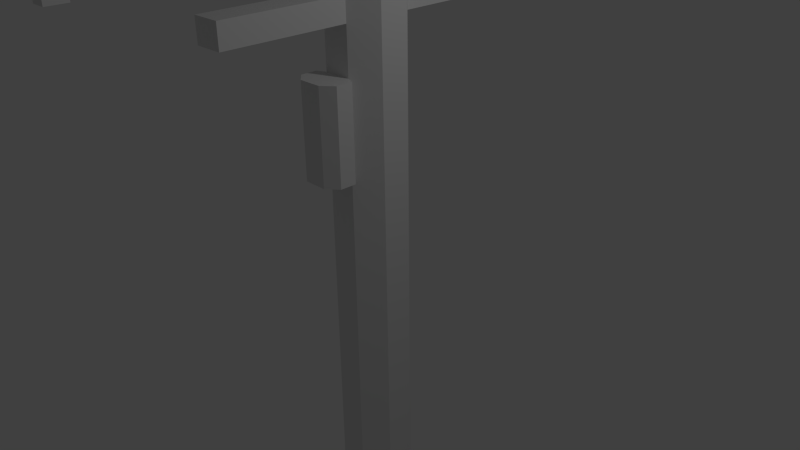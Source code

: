 # Source: UtilityPole.blend  (saved by Blender 2.72.0; exported with 4.5.12 LTS)
import bpy
from mathutils import Matrix  # noqa: F401  (used for matrix-valued properties, if any)

bpy.ops.wm.read_factory_settings(use_empty=True)
scene = bpy.context.scene
scene.name = 'Scene'

# ---- collections
col_collection_1 = bpy.data.collections.new('Collection 1'); scene.collection.children.link(col_collection_1)

# ---- world
world_world = bpy.data.worlds.new('World'); scene.world = world_world
world_world.color = (0.05088, 0.05088, 0.05088)
world_world.use_sun_shadow = False
world_world.sun_shadow_jitter_overblur = 0.0
world_world.cycles.sampling_method = 'MANUAL'
world_world.cycles.sample_map_resolution = 256

# ---- cameras
cam_camera = bpy.data.cameras.new('Camera')
cam_camera.clip_end = 100.0
cam_camera.lens = 35.0
cam_camera.sensor_width = 32.0
cam_camera.sensor_height = 18.0
cam_camera.ortho_scale = 7.314
cam_camera.dof.focus_distance = 0.0
cam_camera.dof.aperture_fstop = 128.0

# ---- lights
light_lamp = bpy.data.lights.new('Lamp', 'POINT')
light_lamp.transmission_factor = 0.0
light_lamp.cutoff_distance = 30.0
light_lamp.energy = 100.0
light_lamp.shadow_buffer_clip_start = 1.001
light_lamp.shadow_soft_size = 0.1
light_lamp.shadow_maximum_resolution = 0.006
light_lamp.use_absolute_resolution = True
light_lamp.cycles.use_multiple_importance_sampling = False

# ---- meshes
me_cylinder_001 = bpy.data.meshes.new('Cylinder.001')
me_cylinder_001.from_pydata([(-0.2092, 0.4638, -7.508), (-0.2092, 0.4638, 4.925), (0.1735, 0.466, -7.508), (0.1735, 0.466, 4.925), (0.4456, 0.197, -7.508), (0.4456, 0.197, 4.925), (0.4478, -0.1857, -7.508), (0.4478, -0.1857, 4.925), (0.1788, -0.4578, -7.508), (0.1788, -0.4578, 4.925), (-0.2039, -0.4601, -7.508), (-0.2039, -0.4601, 4.925), (-0.476, -0.191, -7.508), (-0.476, -0.191, 4.925), (-0.4782, 0.1917, -7.508), (-0.4782, 0.1917, 4.925), (-0.2092, 0.4638, 0.0), (0.1735, 0.466, 0.0), (0.4456, 0.197, 0.0), (0.4478, -0.1857, 0.0), (0.1788, -0.4578, 0.0), (-0.2039, -0.4601, 0.0), (-0.476, -0.191, 0.0), (-0.4782, 0.1917, 0.0), (-0.2092, 0.4638, 2.463), (0.1735, 0.466, 2.463), (0.4456, 0.197, 2.463), (0.4478, -0.1857, 2.463), (0.1788, -0.4578, 2.463), (-0.2039, -0.4601, 2.463), (-0.476, -0.191, 2.463), (-0.4782, 0.1917, 2.463), (-0.2092, 0.4638, 3.694), (0.1735, 0.466, 3.694), (0.4456, 0.197, 3.694), (0.4478, -0.1857, 3.694), (0.1788, -0.4578, 3.694), (-0.2039, -0.4601, 3.694), (-0.476, -0.191, 3.694), (-0.4782, 0.1917, 3.694), (0.1735, 0.466, 3.078), (0.4456, 0.197, 3.078), (0.4478, -0.1857, 3.078), (0.1788, -0.4578, 3.078), (-0.2039, -0.4601, 3.078), (-0.476, -0.191, 3.078), (-0.4782, 0.1917, 3.078), (-0.2092, 0.4638, 3.078), (-0.2092, 0.4638, 4.309), (0.1735, 0.466, 4.309), (0.4456, 0.197, 4.309), (0.4478, -0.1857, 4.309), (0.1788, -0.4578, 4.309), (-0.2039, -0.4601, 4.309), (-0.476, -0.191, 4.309), (-0.4782, 0.1917, 4.309), (0.1735, 0.466, 4.002), (0.4456, 0.197, 4.002), (0.4478, -0.1857, 4.002), (0.1788, -0.4578, 4.002), (-0.2039, -0.4601, 4.002), (-0.476, -0.191, 4.002), (-0.4782, 0.1917, 4.002), (-0.2092, 0.4638, 4.002), (0.1735, 0.466, 2.771), (0.4456, 0.197, 2.771), (0.4478, -0.1857, 2.771), (0.1788, -0.4578, 2.771), (-0.2039, -0.4601, 2.771), (-0.476, -0.191, 2.771), (-0.4782, 0.1917, 2.771), (-0.2092, 0.4638, 2.771), (-0.2179, 1.975, 4.309), (0.1647, 1.977, 4.309), (0.1875, -1.969, 4.309), (-0.1952, -1.971, 4.309), (0.1647, 1.977, 4.002), (0.1875, -1.969, 4.002), (-0.1952, -1.971, 4.002), (-0.2179, 1.975, 4.002), (-0.2291, 3.907, 4.309), (0.1536, 3.909, 4.309), (0.1987, -3.901, 4.309), (-0.184, -3.903, 4.309), (0.1536, 3.909, 4.002), (0.1987, -3.901, 4.002), (-0.184, -3.903, 4.002), (-0.2291, 3.907, 4.002), (-0.2092, 0.4638, 3.386), (0.1735, 0.466, 3.386), (0.4456, 0.197, 3.386), (0.4478, -0.1857, 3.386), (0.1788, -0.4578, 3.386), (-0.2039, -0.4601, 3.386), (-0.476, -0.191, 3.386), (-0.4782, 0.1917, 3.386), (0.1641, 2.086, 3.078), (0.1881, -2.078, 3.078), (-0.1945, -2.08, 3.078), (-0.2186, 2.084, 3.078), (-0.2186, 2.084, 3.386), (0.1641, 2.086, 3.386), (0.1881, -2.078, 3.386), (-0.1945, -2.08, 3.386), (-0.1896, -2.937, 4.002), (0.1931, -2.935, 4.002), (-0.1896, -2.937, 4.309), (0.1931, -2.935, 4.309), (0.1592, 2.943, 4.002), (-0.2235, 2.941, 4.002), (0.1592, 2.943, 4.309), (-0.2235, 2.941, 4.309), (-0.2263, 3.424, 4.002), (0.1564, 3.426, 4.002), (0.1564, 3.426, 4.309), (-0.2263, 3.424, 4.309), (-0.2277, 3.665, 4.002), (0.155, 3.667, 4.002), (0.155, 3.667, 4.309), (-0.2277, 3.665, 4.309), (0.1959, -3.418, 4.002), (0.1959, -3.418, 4.309), (-0.1868, -3.42, 4.002), (-0.1868, -3.42, 4.309), (0.1973, -3.659, 4.002), (0.1973, -3.659, 4.309), (-0.1854, -3.661, 4.002), (-0.1854, -3.661, 4.309), (-0.01254, -0.459, -7.508), (-0.01254, -0.459, 4.925), (-0.01254, -0.459, 0.0), (-0.01254, -0.459, 2.463), (-0.01254, -0.459, 3.694), (-0.01254, -0.459, 3.078), (-0.01254, -0.459, 4.309), (-0.01254, -0.459, 4.002), (-0.01254, -0.459, 2.771), (-0.003818, -1.97, 4.309), (-0.003818, -1.97, 4.002), (0.007335, -3.902, 4.309), (0.007335, -3.902, 4.002), (-0.01254, -0.459, 3.386), (-0.003189, -2.079, 3.078), (-0.003189, -2.079, 3.386), (0.001759, -2.936, 4.002), (0.001759, -2.936, 4.309), (0.004547, -3.419, 4.002), (0.004547, -3.419, 4.309), (0.005941, -3.66, 4.002), (0.005941, -3.66, 4.309), (0.08313, -0.4584, 4.925), (0.09743, -2.935, 4.309), (0.1002, -3.418, 4.309), (0.1016, -3.66, 4.309), (0.08313, -0.4584, -7.508), (0.08313, -0.4584, 0.0), (0.08313, -0.4584, 2.463), (0.08313, -0.4584, 3.694), (0.08313, -0.4584, 3.078), (0.08313, -0.4584, 4.309), (0.08313, -0.4584, 4.002), (0.08313, -0.4584, 2.771), (0.09185, -1.97, 4.309), (0.09185, -1.97, 4.002), (0.103, -3.901, 4.309), (0.103, -3.901, 4.002), (0.08313, -0.4584, 3.386), (0.09248, -2.079, 3.078), (0.09248, -2.079, 3.386), (0.09743, -2.935, 4.002), (0.1002, -3.418, 4.002), (0.1016, -3.66, 4.002), (-0.1082, -0.4595, -7.508), (-0.1082, -0.4595, 0.0), (-0.1082, -0.4595, 2.463), (-0.1082, -0.4595, 3.694), (-0.1082, -0.4595, 3.078), (-0.1082, -0.4595, 4.309), (-0.1082, -0.4595, 4.002), (-0.1082, -0.4595, 2.771), (-0.09949, -1.971, 4.309), (-0.09949, -1.971, 4.002), (-0.08833, -3.902, 4.309), (-0.08833, -3.902, 4.002), (-0.1082, -0.4595, 3.386), (-0.09886, -2.08, 3.078), (-0.09886, -2.08, 3.386), (-0.09391, -2.936, 4.002), (-0.09112, -3.419, 4.002), (-0.08973, -3.661, 4.002), (-0.1082, -0.4595, 4.925), (-0.09391, -2.936, 4.309), (-0.09112, -3.419, 4.309), (-0.08973, -3.661, 4.309), (-0.01788, 0.4649, -7.508), (-0.01788, 0.4649, 4.925), (-0.01788, 0.4649, 0.0), (-0.01788, 0.4649, 2.463), (-0.01788, 0.4649, 3.694), (-0.01788, 0.4649, 3.078), (-0.01788, 0.4649, 4.309), (-0.01788, 0.4649, 4.002), (-0.01788, 0.4649, 2.771), (-0.0266, 1.976, 4.309), (-0.0266, 1.976, 4.002), (-0.03776, 3.908, 4.309), (-0.03776, 3.908, 4.002), (-0.01788, 0.4649, 3.386), (-0.02723, 2.085, 3.078), (-0.02723, 2.085, 3.386), (-0.03218, 2.942, 4.002), (-0.03218, 2.942, 4.309), (-0.03497, 3.425, 4.002), (-0.03497, 3.425, 4.309), (-0.03636, 3.666, 4.002), (-0.03636, 3.666, 4.309), (-0.1135, 0.4644, 4.925), (-0.1278, 2.941, 4.309), (-0.1306, 3.424, 4.309), (-0.132, 3.666, 4.309), (-0.1135, 0.4644, -7.508), (-0.1135, 0.4644, 0.0), (-0.1135, 0.4644, 2.463), (-0.1135, 0.4644, 3.694), (-0.1135, 0.4644, 3.078), (-0.1135, 0.4644, 4.309), (-0.1135, 0.4644, 4.002), (-0.1135, 0.4644, 2.771), (-0.1223, 1.976, 4.309), (-0.1223, 1.976, 4.002), (-0.1334, 3.907, 4.309), (-0.1334, 3.907, 4.002), (-0.1135, 0.4644, 3.386), (-0.1229, 2.084, 3.078), (-0.1229, 2.084, 3.386), (-0.1278, 2.941, 4.002), (-0.1306, 3.424, 4.002), (-0.132, 3.666, 4.002), (0.07779, 0.4655, -7.508), (0.07779, 0.4655, 0.0), (0.07779, 0.4655, 2.463), (0.07779, 0.4655, 3.694), (0.07779, 0.4655, 3.078), (0.07779, 0.4655, 4.309), (0.07779, 0.4655, 4.002), (0.07779, 0.4655, 2.771), (0.06907, 1.977, 4.309), (0.06907, 1.977, 4.002), (0.05791, 3.908, 4.309), (0.05791, 3.908, 4.002), (0.07779, 0.4655, 3.386), (0.06844, 2.086, 3.078), (0.06844, 2.086, 3.386), (0.06349, 2.942, 4.002), (0.0607, 3.425, 4.002), (0.05931, 3.667, 4.002), (0.07779, 0.4655, 4.925), (0.06349, 2.942, 4.309), (0.0607, 3.425, 4.309), (0.05931, 3.667, 4.309), (0.004547, -3.419, 4.309), (0.005941, -3.66, 4.309), (0.1002, -3.418, 4.309), (0.1016, -3.66, 4.309), (-0.09112, -3.419, 4.309), (-0.08973, -3.661, 4.309), (-0.03497, 3.425, 4.309), (-0.03636, 3.666, 4.309), (-0.1306, 3.424, 4.309), (-0.132, 3.666, 4.309), (0.0607, 3.425, 4.309), (0.05931, 3.667, 4.309), (0.004547, -3.419, 3.756), (0.005941, -3.66, 3.756), (0.1002, -3.418, 3.756), (0.1016, -3.66, 3.756), (-0.09112, -3.419, 3.756), (-0.08973, -3.661, 3.756), (-0.03497, 3.425, 3.756), (-0.03636, 3.666, 3.756), (-0.1306, 3.424, 3.756), (-0.132, 3.666, 3.756), (0.0607, 3.425, 3.756), (0.05931, 3.667, 3.756), (0.004547, -3.419, 4.555), (0.005941, -3.66, 4.555), (0.1002, -3.418, 4.555), (0.1016, -3.66, 4.555), (-0.09112, -3.419, 4.555), (-0.08973, -3.661, 4.555), (-0.03497, 3.425, 4.555), (-0.03636, 3.666, 4.555), (-0.1306, 3.424, 4.555), (-0.132, 3.666, 4.555), (0.0607, 3.425, 4.555), (0.05931, 3.667, 4.555), (0.1735, 0.466, 1.231), (0.4456, 0.197, 1.231), (0.4478, -0.1857, 1.231), (0.1788, -0.4578, 1.231), (-0.2039, -0.4601, 1.231), (-0.476, -0.191, 1.231), (-0.4782, 0.1917, 1.231), (-0.2092, 0.4638, 1.231), (-0.01254, -0.459, 1.231), (0.08313, -0.4584, 1.231), (-0.1082, -0.4595, 1.231), (-0.01788, 0.4649, 1.231), (-0.1135, 0.4644, 1.231), (0.07779, 0.4655, 1.231), (0.3002, -0.5071, 2.463), (-0.3247, -0.5108, 2.463), (-0.01225, -0.5089, 2.463), (0.144, -0.508, 2.463), (-0.1685, -0.5099, 2.463), (0.3002, -0.5071, 1.231), (-0.3247, -0.5108, 1.231), (-0.01225, -0.5089, 1.231), (0.144, -0.508, 1.231), (-0.1685, -0.5099, 1.231), (0.3015, -0.7295, 2.463), (-0.3234, -0.7331, 2.463), (-0.01023, -0.8601, 2.463), (0.146, -0.8592, 2.463), (-0.1665, -0.861, 2.463), (0.3015, -0.7295, 1.231), (-0.3234, -0.7331, 1.231), (-0.01023, -0.8601, 1.231), (0.146, -0.8592, 1.231), (-0.1665, -0.861, 1.231), (-0.2077, 0.1932, 4.925), (-0.2054, -0.1895, 4.925), (0.175, 0.1954, 4.925), (0.1772, -0.1873, 4.925), (-0.2077, 0.1932, 5.387), (-0.2054, -0.1895, 5.387), (0.175, 0.1954, 5.387), (0.1772, -0.1873, 5.387)], [], [(243, 256, 3, 49), (49, 3, 5, 50), (50, 5, 7, 51), (51, 7, 9, 52), (177, 190, 11, 53), (53, 11, 13, 54), (330, 15, 13, 331), (55, 15, 1, 48), (54, 13, 15, 55), (0, 220, 194, 238, 2, 4, 6, 8, 154, 128, 172, 10, 12, 14), (238, 239, 17, 2), (2, 17, 18, 4), (4, 18, 19, 6), (6, 19, 20, 8), (172, 173, 21, 10), (10, 21, 22, 12), (14, 23, 16, 0), (12, 22, 23, 14), (309, 240, 25, 296), (296, 25, 26, 297), (297, 26, 27, 298), (298, 27, 28, 299), (300, 306, 319, 316), (300, 29, 30, 301), (302, 31, 24, 303), (301, 30, 31, 302), (250, 241, 33, 89), (89, 33, 34, 90), (90, 34, 35, 91), (91, 35, 36, 92), (184, 175, 37, 93), (93, 37, 38, 94), (95, 39, 32, 88), (94, 38, 39, 95), (245, 242, 40, 64), (64, 40, 41, 65), (65, 41, 42, 66), (66, 42, 43, 67), (179, 176, 44, 68), (68, 44, 45, 69), (70, 46, 47, 71), (69, 45, 46, 70), (226, 63, 79, 229), (56, 49, 50, 57), (57, 50, 51, 58), (58, 51, 52, 59), (160, 59, 77, 163), (60, 53, 54, 61), (62, 55, 48, 63), (61, 54, 55, 62), (241, 244, 56, 33), (33, 56, 57, 34), (34, 57, 58, 35), (35, 58, 59, 36), (175, 178, 60, 37), (37, 60, 61, 38), (39, 62, 63, 32), (38, 61, 62, 39), (240, 245, 64, 25), (25, 64, 65, 26), (26, 65, 66, 27), (27, 66, 67, 28), (174, 179, 68, 29), (29, 68, 69, 30), (31, 70, 71, 24), (30, 69, 70, 31), (237, 116, 87, 231), (171, 124, 85, 165), (53, 60, 78, 75), (59, 52, 74, 77), (49, 56, 76, 73), (177, 53, 75, 180), (243, 49, 73, 246), (63, 48, 72, 79), (249, 248, 81, 84), (183, 182, 83, 86), (127, 126, 86, 83), (124, 125, 82, 85), (118, 117, 84, 81), (193, 127, 83, 182), (259, 118, 81, 248), (116, 119, 80, 87), (250, 89, 101, 252), (40, 89, 90, 41), (41, 90, 91, 42), (42, 91, 92, 43), (184, 93, 103, 186), (44, 93, 94, 45), (46, 95, 88, 47), (45, 94, 95, 46), (251, 252, 101, 96), (185, 186, 103, 98), (47, 88, 100, 99), (158, 43, 97, 167), (224, 47, 99, 233), (93, 44, 98, 103), (43, 92, 102, 97), (89, 40, 96, 101), (163, 77, 105, 169), (75, 78, 104, 106), (77, 74, 107, 105), (180, 75, 106, 191), (229, 79, 109, 235), (73, 76, 108, 110), (246, 73, 110, 257), (79, 72, 111, 109), (235, 109, 112, 236), (110, 108, 113, 114), (257, 110, 114, 258), (109, 111, 115, 112), (236, 112, 116, 237), (114, 113, 117, 118), (258, 114, 118, 259), (112, 115, 119, 116), (169, 105, 120, 170), (106, 104, 122, 123), (105, 107, 121, 120), (191, 106, 123, 192), (170, 120, 124, 171), (123, 122, 126, 127), (120, 121, 125, 124), (192, 123, 127, 193), (159, 150, 129, 134), (154, 155, 130, 128), (304, 305, 318, 317), (166, 157, 132, 141), (161, 158, 133, 136), (178, 135, 138, 181), (157, 160, 135, 132), (156, 161, 136, 131), (189, 148, 140, 183), (159, 134, 137, 162), (165, 164, 139, 140), (153, 149, 139, 164), (166, 141, 143, 168), (167, 168, 143, 142), (176, 133, 142, 185), (181, 138, 144, 187), (162, 137, 145, 151), (187, 144, 146, 188), (151, 145, 147, 152), (188, 146, 272, 276), (218, 213, 266, 268), (135, 160, 163, 138), (148, 171, 165, 140), (133, 158, 167, 142), (138, 163, 169, 144), (144, 169, 170, 146), (260, 264, 288, 284), (52, 9, 150, 159), (8, 20, 155, 154), (305, 299, 315, 318), (92, 36, 157, 166), (67, 43, 158, 161), (36, 59, 160, 157), (28, 67, 161, 156), (52, 159, 162, 74), (85, 82, 164, 165), (125, 153, 164, 82), (92, 166, 168, 102), (97, 102, 168, 167), (74, 162, 151, 107), (107, 151, 152, 121), (121, 152, 153, 125), (134, 129, 190, 177), (128, 130, 173, 172), (306, 304, 317, 319), (141, 132, 175, 184), (136, 133, 176, 179), (132, 135, 178, 175), (131, 136, 179, 174), (134, 177, 180, 137), (140, 139, 182, 183), (149, 193, 182, 139), (141, 184, 186, 143), (142, 143, 186, 185), (137, 180, 191, 145), (145, 191, 192, 147), (215, 219, 269, 267), (60, 178, 181, 78), (126, 189, 183, 86), (44, 176, 185, 98), (78, 181, 187, 104), (104, 187, 188, 122), (122, 188, 189, 126), (225, 216, 195, 200), (220, 221, 196, 194), (308, 222, 197, 307), (232, 223, 198, 207), (227, 224, 199, 202), (244, 201, 204, 247), (223, 226, 201, 198), (222, 227, 202, 197), (255, 214, 206, 249), (225, 200, 203, 228), (231, 230, 205, 206), (219, 215, 205, 230), (232, 207, 209, 234), (233, 234, 209, 208), (242, 199, 208, 251), (247, 204, 210, 253), (228, 203, 211, 217), (253, 210, 212, 254), (217, 211, 213, 218), (267, 269, 293, 291), (219, 218, 268, 269), (201, 226, 229, 204), (214, 237, 231, 206), (199, 224, 233, 208), (204, 229, 235, 210), (210, 235, 236, 212), (189, 188, 276, 277), (48, 1, 216, 225), (0, 16, 221, 220), (303, 24, 222, 308), (88, 32, 223, 232), (71, 47, 224, 227), (32, 63, 226, 223), (24, 71, 227, 222), (48, 225, 228, 72), (87, 80, 230, 231), (119, 219, 230, 80), (88, 232, 234, 100), (99, 100, 234, 233), (72, 228, 217, 111), (111, 217, 218, 115), (115, 218, 219, 119), (200, 195, 256, 243), (194, 196, 239, 238), (307, 197, 240, 309), (207, 198, 241, 250), (202, 199, 242, 245), (198, 201, 244, 241), (197, 202, 245, 240), (200, 243, 246, 203), (206, 205, 248, 249), (215, 259, 248, 205), (207, 250, 252, 209), (208, 209, 252, 251), (203, 246, 257, 211), (211, 257, 258, 213), (258, 259, 271, 270), (56, 244, 247, 76), (117, 255, 249, 84), (40, 242, 251, 96), (76, 247, 253, 108), (108, 253, 254, 113), (113, 254, 255, 117), (146, 170, 274, 272), (270, 271, 295, 294), (261, 263, 287, 285), (171, 148, 273, 275), (259, 215, 267, 271), (213, 258, 270, 266), (192, 193, 265, 264), (153, 152, 262, 263), (149, 153, 263, 261), (152, 147, 260, 262), (193, 149, 261, 265), (147, 192, 264, 260), (276, 272, 273, 277), (272, 274, 275, 273), (282, 278, 279, 283), (278, 280, 281, 279), (286, 284, 285, 287), (284, 288, 289, 285), (292, 290, 291, 293), (290, 294, 295, 291), (266, 270, 294, 290), (236, 237, 281, 280), (214, 255, 283, 279), (263, 262, 286, 287), (262, 260, 284, 286), (269, 268, 292, 293), (237, 214, 279, 281), (265, 261, 285, 289), (268, 266, 290, 292), (170, 171, 275, 274), (148, 189, 277, 273), (212, 236, 280, 278), (255, 254, 282, 283), (271, 267, 291, 295), (264, 265, 289, 288), (254, 212, 278, 282), (239, 309, 296, 17), (17, 296, 297, 18), (18, 297, 298, 19), (19, 298, 299, 20), (173, 306, 300, 21), (21, 300, 301, 22), (23, 302, 303, 16), (22, 301, 302, 23), (155, 305, 304, 130), (20, 299, 305, 155), (130, 304, 306, 173), (221, 308, 307, 196), (16, 303, 308, 221), (196, 307, 309, 239), (316, 319, 329, 326), (317, 318, 328, 327), (318, 315, 325, 328), (319, 317, 327, 329), (29, 300, 316, 311), (299, 28, 310, 315), (131, 174, 314, 312), (28, 156, 313, 310), (156, 131, 312, 313), (174, 29, 311, 314), (329, 324, 321, 326), (328, 323, 322, 327), (325, 320, 323, 328), (327, 322, 324, 329), (311, 316, 326, 321), (315, 310, 320, 325), (312, 314, 324, 322), (310, 313, 323, 320), (313, 312, 322, 323), (314, 311, 321, 324), (330, 1, 15), (331, 13, 11), (3, 256, 195, 216, 1, 330, 332), (333, 332, 336, 337), (333, 331, 11, 190, 129, 150, 9), (7, 333, 9), (5, 3, 332), (5, 332, 333, 7), (336, 334, 335, 337), (332, 330, 334, 336), (330, 331, 335, 334), (331, 333, 337, 335)])
me_cylinder_001.use_remesh_preserve_volume = False
me_cylinder_001.use_remesh_preserve_attributes = False
me_cylinder_001.use_mirror_vertex_groups = False
me_cylinder_001.update()

# ---- objects
ob_cylinder = bpy.data.objects.new('Cylinder', me_cylinder_001)
ob_lamp = bpy.data.objects.new('Lamp', light_lamp)
ob_camera = bpy.data.objects.new('Camera', cam_camera)

# ---- transforms, parenting, visibility, modifiers, constraints
ob_cylinder.location = (0.0, 0.0, 0.0)
ob_cylinder.lineart.crease_threshold = 0.0
ob_lamp.location = (4.076, 1.005, 5.904)
ob_lamp.rotation_euler = (0.6503, 0.05522, 1.866)
ob_lamp.lock_rotations_4d = False
ob_lamp.empty_display_type = 'ARROWS'
ob_lamp.color = (0.0, 0.0, 0.0, 0.0)
ob_lamp.lineart.crease_threshold = 0.0
ob_camera.location = (7.481, -6.508, 5.344)
ob_camera.rotation_euler = (1.109, 0.01082, 0.8149)
ob_camera.lock_rotations_4d = False
ob_camera.empty_display_type = 'ARROWS'
ob_camera.color = (0.0, 0.0, 0.0, 0.0)
ob_camera.display_type = 'WIRE'
ob_camera.lineart.crease_threshold = 0.0

# ---- collection membership
col_collection_1.objects.link(ob_cylinder)
col_collection_1.objects.link(ob_lamp)
col_collection_1.objects.link(ob_camera)

# ---- scene / render settings (as saved in the file)
scene.camera = ob_camera
scene.frame_start = 1; scene.frame_end = 250; scene.frame_set(1)
scene.render.engine = 'BLENDER_EEVEE_NEXT'
scene.render.resolution_percentage = 50
scene.render.dither_intensity = 0.0
scene.cycles.use_denoising = False
scene.cycles.samples = 10
scene.cycles.sampling_pattern = 'TABULATED_SOBOL'
scene.cycles.light_sampling_threshold = 0.0
scene.cycles.use_adaptive_sampling = False
scene.cycles.use_light_tree = False
scene.cycles.blur_glossy = 0.0
scene.cycles.pixel_filter_type = 'GAUSSIAN'
scene.cycles.sample_clamp_indirect = 0.0
scene.view_settings.view_transform = 'Standard'
bpy.context.view_layer.update()
